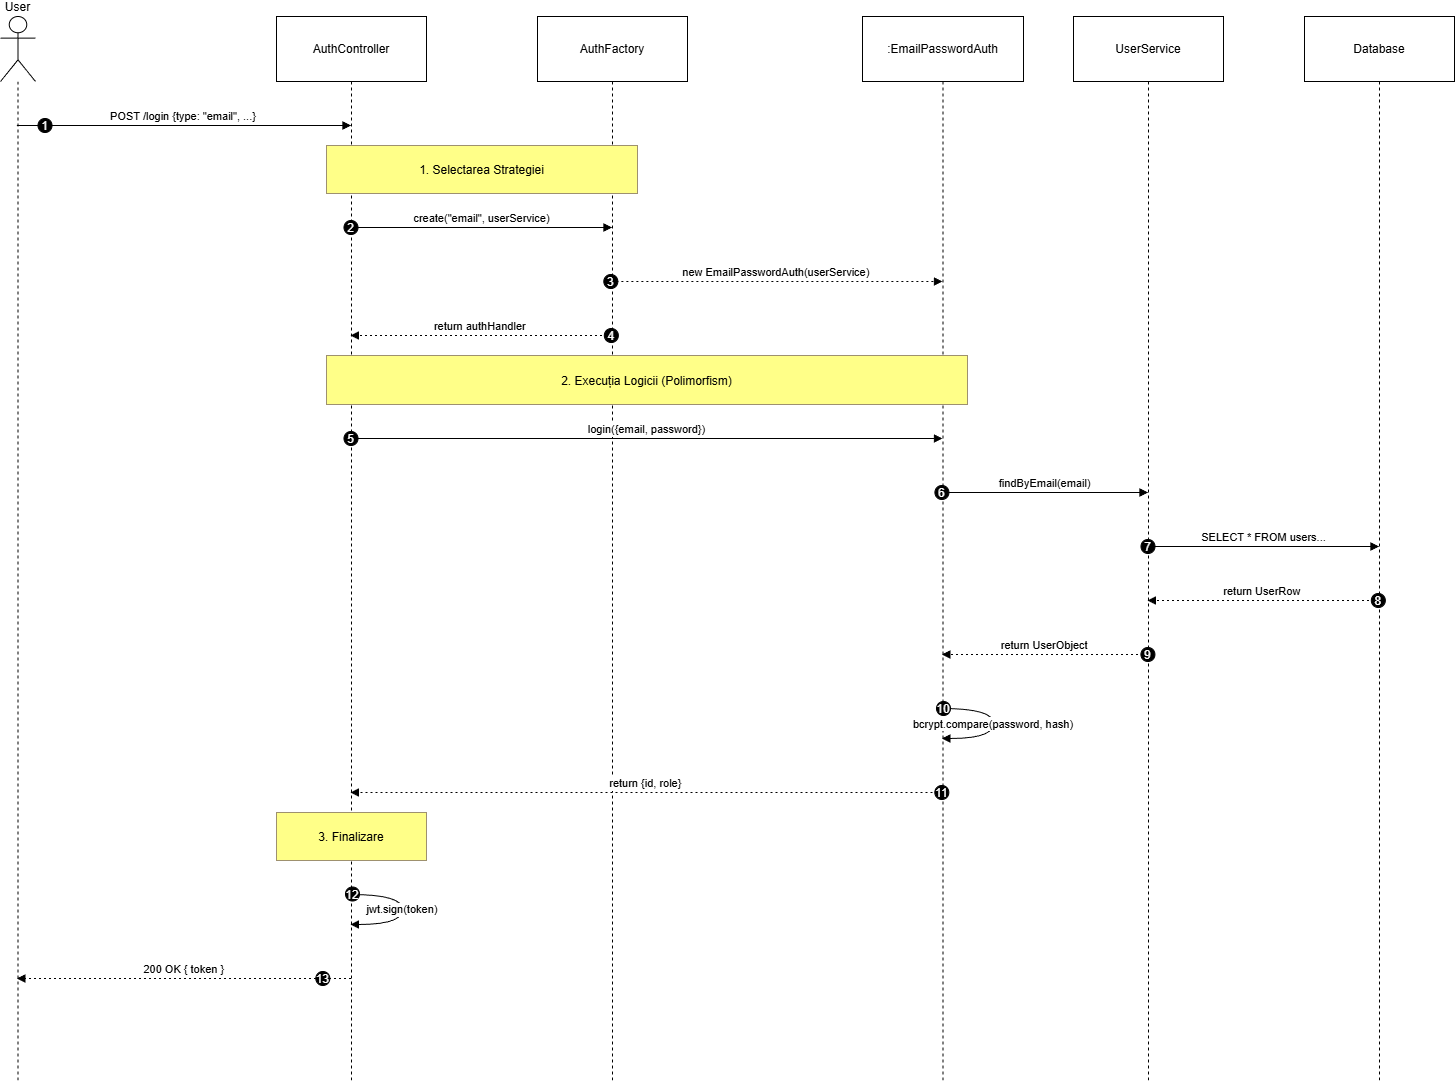

The diagram above was exported from draw.io. Its source (the exported page's mxGraphModel, read from the mxfile embedded in the PNG):
<mxGraphModel dx="1737" dy="878" grid="1" gridSize="10" guides="1" tooltips="1" connect="1" arrows="1" fold="1" page="1" pageScale="1" pageWidth="827" pageHeight="1169" math="0" shadow="0">
  <root>
    <mxCell id="0" />
    <mxCell id="1" parent="0" />
    <mxCell id="131Eb_IxY4yhHkqbdSre-1" parent="1" style="shape=umlLifeline;perimeter=lifelinePerimeter;whiteSpace=wrap;container=1;dropTarget=0;collapsible=0;recursiveResize=0;outlineConnect=0;portConstraint=eastwest;newEdgeStyle={&quot;edgeStyle&quot;:&quot;elbowEdgeStyle&quot;,&quot;elbow&quot;:&quot;vertical&quot;,&quot;curved&quot;:0,&quot;rounded&quot;:0};participant=umlActor;verticalAlign=bottom;labelPosition=center;verticalLabelPosition=top;align=center;size=65;" value="User" vertex="1">
      <mxGeometry height="1067" width="35" x="20" y="20" as="geometry" />
    </mxCell>
    <mxCell id="131Eb_IxY4yhHkqbdSre-2" parent="1" style="shape=umlLifeline;perimeter=lifelinePerimeter;whiteSpace=wrap;container=1;dropTarget=0;collapsible=0;recursiveResize=0;outlineConnect=0;portConstraint=eastwest;newEdgeStyle={&quot;edgeStyle&quot;:&quot;elbowEdgeStyle&quot;,&quot;elbow&quot;:&quot;vertical&quot;,&quot;curved&quot;:0,&quot;rounded&quot;:0};size=65;" value="AuthController" vertex="1">
      <mxGeometry height="1067" width="150" x="296" y="20" as="geometry" />
    </mxCell>
    <mxCell id="131Eb_IxY4yhHkqbdSre-3" parent="1" style="shape=umlLifeline;perimeter=lifelinePerimeter;whiteSpace=wrap;container=1;dropTarget=0;collapsible=0;recursiveResize=0;outlineConnect=0;portConstraint=eastwest;newEdgeStyle={&quot;edgeStyle&quot;:&quot;elbowEdgeStyle&quot;,&quot;elbow&quot;:&quot;vertical&quot;,&quot;curved&quot;:0,&quot;rounded&quot;:0};size=65;" value="AuthFactory" vertex="1">
      <mxGeometry height="1067" width="150" x="557" y="20" as="geometry" />
    </mxCell>
    <mxCell id="131Eb_IxY4yhHkqbdSre-4" parent="1" style="shape=umlLifeline;perimeter=lifelinePerimeter;whiteSpace=wrap;container=1;dropTarget=0;collapsible=0;recursiveResize=0;outlineConnect=0;portConstraint=eastwest;newEdgeStyle={&quot;edgeStyle&quot;:&quot;elbowEdgeStyle&quot;,&quot;elbow&quot;:&quot;vertical&quot;,&quot;curved&quot;:0,&quot;rounded&quot;:0};size=65;" value=":EmailPasswordAuth" vertex="1">
      <mxGeometry height="1067" width="161" x="882" y="20" as="geometry" />
    </mxCell>
    <mxCell id="131Eb_IxY4yhHkqbdSre-5" parent="1" style="shape=umlLifeline;perimeter=lifelinePerimeter;whiteSpace=wrap;container=1;dropTarget=0;collapsible=0;recursiveResize=0;outlineConnect=0;portConstraint=eastwest;newEdgeStyle={&quot;edgeStyle&quot;:&quot;elbowEdgeStyle&quot;,&quot;elbow&quot;:&quot;vertical&quot;,&quot;curved&quot;:0,&quot;rounded&quot;:0};size=65;" value="UserService" vertex="1">
      <mxGeometry height="1067" width="150" x="1093" y="20" as="geometry" />
    </mxCell>
    <mxCell id="131Eb_IxY4yhHkqbdSre-6" parent="1" style="shape=umlLifeline;perimeter=lifelinePerimeter;whiteSpace=wrap;container=1;dropTarget=0;collapsible=0;recursiveResize=0;outlineConnect=0;portConstraint=eastwest;newEdgeStyle={&quot;edgeStyle&quot;:&quot;elbowEdgeStyle&quot;,&quot;elbow&quot;:&quot;vertical&quot;,&quot;curved&quot;:0,&quot;rounded&quot;:0};size=65;" value="Database" vertex="1">
      <mxGeometry height="1067" width="150" x="1324" y="20" as="geometry" />
    </mxCell>
    <mxCell id="131Eb_IxY4yhHkqbdSre-7" edge="1" parent="1" source="131Eb_IxY4yhHkqbdSre-1" style="verticalAlign=bottom;edgeStyle=elbowEdgeStyle;elbow=vertical;curved=0;rounded=0;endArrow=block;" target="131Eb_IxY4yhHkqbdSre-2" value="POST /login {type: &quot;email&quot;, ...}">
      <mxGeometry relative="1" as="geometry">
        <Array as="points">
          <mxPoint x="242" y="129" />
        </Array>
      </mxGeometry>
    </mxCell>
    <mxCell id="131Eb_IxY4yhHkqbdSre-8" parent="131Eb_IxY4yhHkqbdSre-7" style="ellipse;aspect=fixed;fillColor=#000000;align=center;fontColor=#FFFFFF;" value="1" vertex="1">
      <mxGeometry height="14" relative="1" width="14" as="geometry">
        <mxPoint x="-145.5" y="-7" as="offset" />
      </mxGeometry>
    </mxCell>
    <mxCell id="131Eb_IxY4yhHkqbdSre-9" edge="1" parent="1" source="131Eb_IxY4yhHkqbdSre-2" style="verticalAlign=bottom;edgeStyle=elbowEdgeStyle;elbow=vertical;curved=0;rounded=0;endArrow=block;" target="131Eb_IxY4yhHkqbdSre-3" value="create(&quot;email&quot;, userService)">
      <mxGeometry relative="1" as="geometry">
        <Array as="points">
          <mxPoint x="510" y="231" />
        </Array>
      </mxGeometry>
    </mxCell>
    <mxCell id="131Eb_IxY4yhHkqbdSre-10" parent="131Eb_IxY4yhHkqbdSre-9" style="ellipse;aspect=fixed;fillColor=#000000;align=center;fontColor=#FFFFFF;" value="2" vertex="1">
      <mxGeometry height="14" relative="1" width="14" as="geometry">
        <mxPoint x="-138" y="-7" as="offset" />
      </mxGeometry>
    </mxCell>
    <mxCell id="131Eb_IxY4yhHkqbdSre-11" edge="1" parent="1" source="131Eb_IxY4yhHkqbdSre-3" style="verticalAlign=bottom;edgeStyle=elbowEdgeStyle;elbow=vertical;curved=0;rounded=0;dashed=1;dashPattern=2 3;endArrow=block;" target="131Eb_IxY4yhHkqbdSre-4" value="new EmailPasswordAuth(userService)">
      <mxGeometry relative="1" as="geometry">
        <Array as="points">
          <mxPoint x="806" y="285" />
        </Array>
      </mxGeometry>
    </mxCell>
    <mxCell id="131Eb_IxY4yhHkqbdSre-12" parent="131Eb_IxY4yhHkqbdSre-11" style="ellipse;aspect=fixed;fillColor=#000000;align=center;fontColor=#FFFFFF;" value="3" vertex="1">
      <mxGeometry height="14" relative="1" width="14" as="geometry">
        <mxPoint x="-172.5" y="-7" as="offset" />
      </mxGeometry>
    </mxCell>
    <mxCell id="131Eb_IxY4yhHkqbdSre-13" edge="1" parent="1" source="131Eb_IxY4yhHkqbdSre-3" style="verticalAlign=bottom;edgeStyle=elbowEdgeStyle;elbow=vertical;curved=0;rounded=0;dashed=1;dashPattern=2 3;endArrow=block;" target="131Eb_IxY4yhHkqbdSre-2" value="return authHandler">
      <mxGeometry relative="1" as="geometry">
        <Array as="points">
          <mxPoint x="513" y="339" />
        </Array>
      </mxGeometry>
    </mxCell>
    <mxCell id="131Eb_IxY4yhHkqbdSre-14" parent="131Eb_IxY4yhHkqbdSre-13" style="ellipse;aspect=fixed;fillColor=#000000;align=center;fontColor=#FFFFFF;" value="4" vertex="1">
      <mxGeometry height="14" relative="1" width="14" as="geometry">
        <mxPoint x="124" y="-7" as="offset" />
      </mxGeometry>
    </mxCell>
    <mxCell id="131Eb_IxY4yhHkqbdSre-15" edge="1" parent="1" source="131Eb_IxY4yhHkqbdSre-2" style="verticalAlign=bottom;edgeStyle=elbowEdgeStyle;elbow=vertical;curved=0;rounded=0;endArrow=block;" target="131Eb_IxY4yhHkqbdSre-4" value="login({email, password})">
      <mxGeometry relative="1" as="geometry">
        <Array as="points">
          <mxPoint x="675" y="442" />
        </Array>
      </mxGeometry>
    </mxCell>
    <mxCell id="131Eb_IxY4yhHkqbdSre-16" parent="131Eb_IxY4yhHkqbdSre-15" style="ellipse;aspect=fixed;fillColor=#000000;align=center;fontColor=#FFFFFF;" value="5" vertex="1">
      <mxGeometry height="14" relative="1" width="14" as="geometry">
        <mxPoint x="-303" y="-7" as="offset" />
      </mxGeometry>
    </mxCell>
    <mxCell id="131Eb_IxY4yhHkqbdSre-17" edge="1" parent="1" source="131Eb_IxY4yhHkqbdSre-4" style="verticalAlign=bottom;edgeStyle=elbowEdgeStyle;elbow=vertical;curved=0;rounded=0;endArrow=block;" target="131Eb_IxY4yhHkqbdSre-5" value="findByEmail(email)">
      <mxGeometry relative="1" as="geometry">
        <Array as="points">
          <mxPoint x="1073" y="496" />
        </Array>
      </mxGeometry>
    </mxCell>
    <mxCell id="131Eb_IxY4yhHkqbdSre-18" parent="131Eb_IxY4yhHkqbdSre-17" style="ellipse;aspect=fixed;fillColor=#000000;align=center;fontColor=#FFFFFF;" value="6" vertex="1">
      <mxGeometry height="14" relative="1" width="14" as="geometry">
        <mxPoint x="-110.25" y="-7" as="offset" />
      </mxGeometry>
    </mxCell>
    <mxCell id="131Eb_IxY4yhHkqbdSre-19" edge="1" parent="1" source="131Eb_IxY4yhHkqbdSre-5" style="verticalAlign=bottom;edgeStyle=elbowEdgeStyle;elbow=vertical;curved=0;rounded=0;endArrow=block;" target="131Eb_IxY4yhHkqbdSre-6" value="SELECT * FROM users...">
      <mxGeometry relative="1" as="geometry">
        <Array as="points">
          <mxPoint x="1292" y="550" />
        </Array>
      </mxGeometry>
    </mxCell>
    <mxCell id="131Eb_IxY4yhHkqbdSre-20" parent="131Eb_IxY4yhHkqbdSre-19" style="ellipse;aspect=fixed;fillColor=#000000;align=center;fontColor=#FFFFFF;" value="7" vertex="1">
      <mxGeometry height="14" relative="1" width="14" as="geometry">
        <mxPoint x="-123" y="-7" as="offset" />
      </mxGeometry>
    </mxCell>
    <mxCell id="131Eb_IxY4yhHkqbdSre-21" edge="1" parent="1" source="131Eb_IxY4yhHkqbdSre-6" style="verticalAlign=bottom;edgeStyle=elbowEdgeStyle;elbow=vertical;curved=0;rounded=0;dashed=1;dashPattern=2 3;endArrow=block;" target="131Eb_IxY4yhHkqbdSre-5" value="return UserRow">
      <mxGeometry relative="1" as="geometry">
        <Array as="points">
          <mxPoint x="1295" y="604" />
        </Array>
      </mxGeometry>
    </mxCell>
    <mxCell id="131Eb_IxY4yhHkqbdSre-22" parent="131Eb_IxY4yhHkqbdSre-21" style="ellipse;aspect=fixed;fillColor=#000000;align=center;fontColor=#FFFFFF;" value="8" vertex="1">
      <mxGeometry height="14" relative="1" width="14" as="geometry">
        <mxPoint x="109" y="-7" as="offset" />
      </mxGeometry>
    </mxCell>
    <mxCell id="131Eb_IxY4yhHkqbdSre-23" edge="1" parent="1" source="131Eb_IxY4yhHkqbdSre-5" style="verticalAlign=bottom;edgeStyle=elbowEdgeStyle;elbow=vertical;curved=0;rounded=0;dashed=1;dashPattern=2 3;endArrow=block;" target="131Eb_IxY4yhHkqbdSre-4" value="return UserObject">
      <mxGeometry relative="1" as="geometry">
        <Array as="points">
          <mxPoint x="1076" y="658" />
        </Array>
      </mxGeometry>
    </mxCell>
    <mxCell id="131Eb_IxY4yhHkqbdSre-24" parent="131Eb_IxY4yhHkqbdSre-23" style="ellipse;aspect=fixed;fillColor=#000000;align=center;fontColor=#FFFFFF;" value="9" vertex="1">
      <mxGeometry height="14" relative="1" width="14" as="geometry">
        <mxPoint x="96.25" y="-7" as="offset" />
      </mxGeometry>
    </mxCell>
    <mxCell id="131Eb_IxY4yhHkqbdSre-25" edge="1" parent="1" source="131Eb_IxY4yhHkqbdSre-4" style="curved=1;endArrow=block;rounded=0;" target="131Eb_IxY4yhHkqbdSre-4" value="bcrypt.compare(password, hash)">
      <mxGeometry relative="1" as="geometry">
        <Array as="points">
          <mxPoint x="1013" y="712" />
          <mxPoint x="1013" y="742" />
        </Array>
      </mxGeometry>
    </mxCell>
    <mxCell id="131Eb_IxY4yhHkqbdSre-26" parent="131Eb_IxY4yhHkqbdSre-25" style="ellipse;aspect=fixed;fillColor=#000000;align=center;fontColor=#FFFFFF;" value="10" vertex="1">
      <mxGeometry height="14" relative="1" width="14" as="geometry">
        <mxPoint x="-57" y="-22" as="offset" />
      </mxGeometry>
    </mxCell>
    <mxCell id="131Eb_IxY4yhHkqbdSre-27" edge="1" parent="1" source="131Eb_IxY4yhHkqbdSre-4" style="verticalAlign=bottom;edgeStyle=elbowEdgeStyle;elbow=vertical;curved=0;rounded=0;dashed=1;dashPattern=2 3;endArrow=block;" target="131Eb_IxY4yhHkqbdSre-2" value="return {id, role}">
      <mxGeometry relative="1" as="geometry">
        <Array as="points">
          <mxPoint x="678" y="796" />
        </Array>
      </mxGeometry>
    </mxCell>
    <mxCell id="131Eb_IxY4yhHkqbdSre-28" parent="131Eb_IxY4yhHkqbdSre-27" style="ellipse;aspect=fixed;fillColor=#000000;align=center;fontColor=#FFFFFF;" value="11" vertex="1">
      <mxGeometry height="14" relative="1" width="14" as="geometry">
        <mxPoint x="289" y="-7" as="offset" />
      </mxGeometry>
    </mxCell>
    <mxCell id="131Eb_IxY4yhHkqbdSre-29" edge="1" parent="1" source="131Eb_IxY4yhHkqbdSre-2" style="curved=1;endArrow=block;rounded=0;" target="131Eb_IxY4yhHkqbdSre-2" value="jwt.sign(token)">
      <mxGeometry relative="1" as="geometry">
        <Array as="points">
          <mxPoint x="422" y="898" />
          <mxPoint x="422" y="928" />
        </Array>
      </mxGeometry>
    </mxCell>
    <mxCell id="131Eb_IxY4yhHkqbdSre-30" parent="131Eb_IxY4yhHkqbdSre-29" style="ellipse;aspect=fixed;fillColor=#000000;align=center;fontColor=#FFFFFF;" value="12" vertex="1">
      <mxGeometry height="14" relative="1" width="14" as="geometry">
        <mxPoint x="-57" y="-22" as="offset" />
      </mxGeometry>
    </mxCell>
    <mxCell id="131Eb_IxY4yhHkqbdSre-31" edge="1" parent="1" source="131Eb_IxY4yhHkqbdSre-2" style="verticalAlign=bottom;edgeStyle=elbowEdgeStyle;elbow=vertical;curved=0;rounded=0;dashed=1;dashPattern=2 3;endArrow=block;" target="131Eb_IxY4yhHkqbdSre-1" value="200 OK { token }">
      <mxGeometry relative="1" as="geometry">
        <Array as="points">
          <mxPoint x="245" y="982" />
        </Array>
      </mxGeometry>
    </mxCell>
    <mxCell id="131Eb_IxY4yhHkqbdSre-32" parent="131Eb_IxY4yhHkqbdSre-31" style="ellipse;aspect=fixed;fillColor=#000000;align=center;fontColor=#FFFFFF;" value="13" vertex="1">
      <mxGeometry height="14" relative="1" width="14" as="geometry">
        <mxPoint x="131.5" y="-7" as="offset" />
      </mxGeometry>
    </mxCell>
    <mxCell id="131Eb_IxY4yhHkqbdSre-33" parent="1" style="fillColor=#ffff88;strokeColor=#9E916F;" value="1. Selectarea Strategiei" vertex="1">
      <mxGeometry height="48" width="311" x="346" y="149" as="geometry" />
    </mxCell>
    <mxCell id="131Eb_IxY4yhHkqbdSre-34" parent="1" style="fillColor=#ffff88;strokeColor=#9E916F;" value="2. Execuția Logicii (Polimorfism)" vertex="1">
      <mxGeometry height="49" width="641" x="346" y="359" as="geometry" />
    </mxCell>
    <mxCell id="131Eb_IxY4yhHkqbdSre-35" parent="1" style="fillColor=#ffff88;strokeColor=#9E916F;" value="3. Finalizare" vertex="1">
      <mxGeometry height="48" width="150" x="296" y="816" as="geometry" />
    </mxCell>
  </root>
</mxGraphModel>